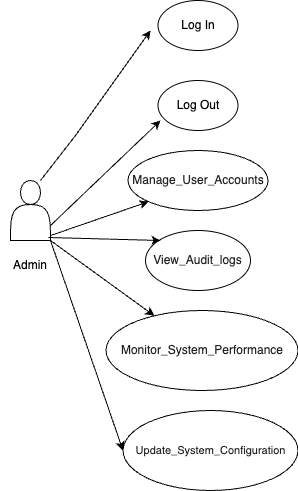

The diagram above was exported from draw.io. Its source (the exported page's mxGraphModel, read from the mxfile embedded in the PNG):
<mxGraphModel dx="1026" dy="684" grid="1" gridSize="10" guides="1" tooltips="1" connect="1" arrows="1" fold="1" page="1" pageScale="1" pageWidth="850" pageHeight="1100" math="0" shadow="0">
  <root>
    <mxCell id="0" />
    <mxCell id="1" parent="0" />
    <mxCell id="nVMYBtW9I8GYBRMsMzni-4" value="" style="shape=actor;whiteSpace=wrap;html=1;" vertex="1" parent="1">
      <mxGeometry x="100" y="260" width="40" height="60" as="geometry" />
    </mxCell>
    <mxCell id="nVMYBtW9I8GYBRMsMzni-5" value="Admin" style="text;html=1;align=center;verticalAlign=middle;whiteSpace=wrap;rounded=0;" vertex="1" parent="1">
      <mxGeometry x="90" y="330" width="60" height="30" as="geometry" />
    </mxCell>
    <mxCell id="nVMYBtW9I8GYBRMsMzni-6" value="Log In" style="ellipse;whiteSpace=wrap;html=1;" vertex="1" parent="1">
      <mxGeometry x="247.5" y="80" width="80" height="50" as="geometry" />
    </mxCell>
    <mxCell id="nVMYBtW9I8GYBRMsMzni-7" value="Log Out" style="ellipse;whiteSpace=wrap;html=1;" vertex="1" parent="1">
      <mxGeometry x="247.5" y="160" width="80" height="50" as="geometry" />
    </mxCell>
    <mxCell id="nVMYBtW9I8GYBRMsMzni-8" value="&lt;span id=&quot;docs-internal-guid-f86571a3-7fff-03d5-b3ce-225ceb235909&quot;&gt;&lt;span style=&quot;font-family: Calibri, sans-serif; color: rgb(32, 33, 34); background-color: rgb(255, 255, 255); font-variant-numeric: normal; font-variant-east-asian: normal; font-variant-alternates: normal; font-variant-position: normal; vertical-align: baseline; white-space-collapse: preserve;&quot;&gt;Manage_User_Account&lt;/span&gt;&lt;span style=&quot;font-family: Calibri, sans-serif; color: rgb(17, 17, 17); background-color: rgb(255, 255, 255); font-variant-numeric: normal; font-variant-east-asian: normal; font-variant-alternates: normal; font-variant-position: normal; vertical-align: baseline; white-space-collapse: preserve;&quot;&gt;s&lt;/span&gt;&lt;/span&gt;" style="ellipse;whiteSpace=wrap;html=1;" vertex="1" parent="1">
      <mxGeometry x="217.5" y="230" width="140" height="60" as="geometry" />
    </mxCell>
    <mxCell id="nVMYBtW9I8GYBRMsMzni-10" value="&lt;span id=&quot;docs-internal-guid-ab3f62d7-7fff-a12b-c059-ee5481eb4e32&quot;&gt;&lt;span style=&quot;font-family: Calibri, sans-serif; color: rgb(32, 33, 34); background-color: rgb(255, 255, 255); font-variant-numeric: normal; font-variant-east-asian: normal; font-variant-alternates: normal; font-variant-position: normal; vertical-align: baseline; white-space-collapse: preserve;&quot;&gt;&lt;font style=&quot;font-size: 12px;&quot;&gt;View_Audit_logs&lt;/font&gt;&lt;/span&gt;&lt;/span&gt;" style="ellipse;whiteSpace=wrap;html=1;" vertex="1" parent="1">
      <mxGeometry x="235" y="310" width="105" height="60" as="geometry" />
    </mxCell>
    <mxCell id="nVMYBtW9I8GYBRMsMzni-11" value="&lt;span id=&quot;docs-internal-guid-b606cb82-7fff-ff50-55ea-b4ebadf79008&quot;&gt;&lt;span style=&quot;font-family: Calibri, sans-serif; color: rgb(32, 33, 34); background-color: rgb(255, 255, 255); font-variant-numeric: normal; font-variant-east-asian: normal; font-variant-alternates: normal; font-variant-position: normal; vertical-align: baseline; white-space-collapse: preserve;&quot;&gt;&lt;font style=&quot;font-size: 12px;&quot;&gt;Monitor_System_Performance&lt;/font&gt;&lt;/span&gt;&lt;/span&gt;" style="ellipse;whiteSpace=wrap;html=1;" vertex="1" parent="1">
      <mxGeometry x="195.5" y="390" width="192" height="80" as="geometry" />
    </mxCell>
    <mxCell id="nVMYBtW9I8GYBRMsMzni-12" value="&lt;span id=&quot;docs-internal-guid-b8fa11ec-7fff-66bd-d926-424348ffea1d&quot;&gt;&lt;span style=&quot;font-family: Calibri, sans-serif; color: rgb(32, 33, 34); background-color: rgb(255, 255, 255); font-variant-numeric: normal; font-variant-east-asian: normal; font-variant-alternates: normal; font-variant-position: normal; vertical-align: baseline; white-space-collapse: preserve;&quot;&gt;&lt;font style=&quot;font-size: 11px;&quot;&gt;Update_System_Configuration&lt;/font&gt;&lt;/span&gt;&lt;/span&gt;" style="ellipse;whiteSpace=wrap;html=1;" vertex="1" parent="1">
      <mxGeometry x="212.5" y="490" width="175" height="80" as="geometry" />
    </mxCell>
    <mxCell id="nVMYBtW9I8GYBRMsMzni-13" value="" style="endArrow=classic;html=1;rounded=0;exitX=0.75;exitY=0;exitDx=0;exitDy=0;exitPerimeter=0;" edge="1" parent="1" source="nVMYBtW9I8GYBRMsMzni-4">
      <mxGeometry width="50" height="50" relative="1" as="geometry">
        <mxPoint x="135" y="245" as="sourcePoint" />
        <mxPoint x="240" y="110" as="targetPoint" />
        <Array as="points">
          <mxPoint x="165" y="215" />
        </Array>
      </mxGeometry>
    </mxCell>
    <mxCell id="nVMYBtW9I8GYBRMsMzni-14" value="" style="endArrow=classic;html=1;rounded=0;exitX=1;exitY=0.75;exitDx=0;exitDy=0;entryX=0.031;entryY=0.8;entryDx=0;entryDy=0;entryPerimeter=0;" edge="1" parent="1" source="nVMYBtW9I8GYBRMsMzni-4" target="nVMYBtW9I8GYBRMsMzni-7">
      <mxGeometry width="50" height="50" relative="1" as="geometry">
        <mxPoint x="410" y="380" as="sourcePoint" />
        <mxPoint x="460" y="330" as="targetPoint" />
      </mxGeometry>
    </mxCell>
    <mxCell id="nVMYBtW9I8GYBRMsMzni-15" value="" style="endArrow=classic;html=1;rounded=0;exitX=1;exitY=0.917;exitDx=0;exitDy=0;exitPerimeter=0;entryX=0;entryY=1;entryDx=0;entryDy=0;" edge="1" parent="1" source="nVMYBtW9I8GYBRMsMzni-4" target="nVMYBtW9I8GYBRMsMzni-8">
      <mxGeometry width="50" height="50" relative="1" as="geometry">
        <mxPoint x="150" y="350" as="sourcePoint" />
        <mxPoint x="200" y="300" as="targetPoint" />
      </mxGeometry>
    </mxCell>
    <mxCell id="nVMYBtW9I8GYBRMsMzni-16" value="" style="endArrow=classic;html=1;rounded=0;" edge="1" parent="1" target="nVMYBtW9I8GYBRMsMzni-11">
      <mxGeometry width="50" height="50" relative="1" as="geometry">
        <mxPoint x="140" y="320" as="sourcePoint" />
        <mxPoint x="460" y="330" as="targetPoint" />
      </mxGeometry>
    </mxCell>
    <mxCell id="nVMYBtW9I8GYBRMsMzni-17" value="" style="endArrow=classic;html=1;rounded=0;exitX=0.95;exitY=0.95;exitDx=0;exitDy=0;exitPerimeter=0;" edge="1" parent="1" source="nVMYBtW9I8GYBRMsMzni-4">
      <mxGeometry width="50" height="50" relative="1" as="geometry">
        <mxPoint x="410" y="380" as="sourcePoint" />
        <mxPoint x="250" y="320" as="targetPoint" />
      </mxGeometry>
    </mxCell>
    <mxCell id="nVMYBtW9I8GYBRMsMzni-19" value="" style="endArrow=classic;html=1;rounded=0;entryX=0;entryY=0.5;entryDx=0;entryDy=0;" edge="1" parent="1" target="nVMYBtW9I8GYBRMsMzni-12">
      <mxGeometry width="50" height="50" relative="1" as="geometry">
        <mxPoint x="140" y="320" as="sourcePoint" />
        <mxPoint x="460" y="330" as="targetPoint" />
      </mxGeometry>
    </mxCell>
  </root>
</mxGraphModel>